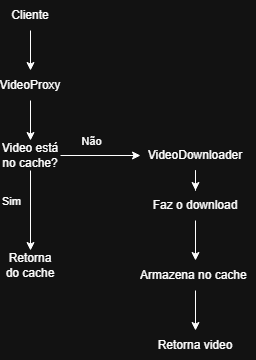

The diagram above was exported from draw.io. Its source (the exported page's mxGraphModel, read from the mxfile embedded in the PNG):
<mxGraphModel dx="1013" dy="391" grid="1" gridSize="10" guides="1" tooltips="1" connect="1" arrows="1" fold="1" page="1" pageScale="1" pageWidth="827" pageHeight="1169" math="0" shadow="0">
  <root>
    <mxCell id="0" />
    <mxCell id="1" parent="0" />
    <mxCell id="mGCJvW7JVgS1CG_rEndI-3" edge="1" parent="1" source="mGCJvW7JVgS1CG_rEndI-1" style="edgeStyle=orthogonalEdgeStyle;rounded=0;orthogonalLoop=1;jettySize=auto;html=1;exitX=0.5;exitY=1;exitDx=0;exitDy=0;entryX=0.5;entryY=0;entryDx=0;entryDy=0;" target="mGCJvW7JVgS1CG_rEndI-2">
      <mxGeometry relative="1" as="geometry" />
    </mxCell>
    <mxCell id="mGCJvW7JVgS1CG_rEndI-1" parent="1" style="text;html=1;whiteSpace=wrap;strokeColor=none;fillColor=none;align=center;verticalAlign=middle;rounded=0;" value="Cliente" vertex="1">
      <mxGeometry height="30" width="60" x="190" y="50" as="geometry" />
    </mxCell>
    <mxCell id="mGCJvW7JVgS1CG_rEndI-5" edge="1" parent="1" source="mGCJvW7JVgS1CG_rEndI-2" style="edgeStyle=orthogonalEdgeStyle;rounded=0;orthogonalLoop=1;jettySize=auto;html=1;" target="mGCJvW7JVgS1CG_rEndI-4" value="">
      <mxGeometry relative="1" as="geometry" />
    </mxCell>
    <mxCell id="mGCJvW7JVgS1CG_rEndI-2" parent="1" style="text;html=1;whiteSpace=wrap;strokeColor=none;fillColor=none;align=center;verticalAlign=middle;rounded=0;" value="VideoProxy" vertex="1">
      <mxGeometry height="30" width="60" x="190" y="120" as="geometry" />
    </mxCell>
    <mxCell id="mGCJvW7JVgS1CG_rEndI-7" edge="1" parent="1" source="mGCJvW7JVgS1CG_rEndI-4" style="edgeStyle=orthogonalEdgeStyle;rounded=0;orthogonalLoop=1;jettySize=auto;html=1;" target="mGCJvW7JVgS1CG_rEndI-6" value="">
      <mxGeometry relative="1" as="geometry" />
    </mxCell>
    <mxCell id="mGCJvW7JVgS1CG_rEndI-8" connectable="0" parent="mGCJvW7JVgS1CG_rEndI-7" style="edgeLabel;html=1;align=center;verticalAlign=middle;resizable=0;points=[];" value="Não" vertex="1">
      <mxGeometry relative="1" x="0.0333" y="2" as="geometry">
        <mxPoint x="-11" y="-13" as="offset" />
      </mxGeometry>
    </mxCell>
    <mxCell id="mGCJvW7JVgS1CG_rEndI-12" edge="1" parent="1" source="mGCJvW7JVgS1CG_rEndI-4" style="edgeStyle=orthogonalEdgeStyle;rounded=0;orthogonalLoop=1;jettySize=auto;html=1;" target="mGCJvW7JVgS1CG_rEndI-11" value="">
      <mxGeometry relative="1" as="geometry" />
    </mxCell>
    <mxCell id="mGCJvW7JVgS1CG_rEndI-14" connectable="0" parent="mGCJvW7JVgS1CG_rEndI-12" style="edgeLabel;html=1;align=center;verticalAlign=middle;resizable=0;points=[];" value="Sim" vertex="1">
      <mxGeometry relative="1" x="-0.0917" as="geometry">
        <mxPoint x="-20" y="-6" as="offset" />
      </mxGeometry>
    </mxCell>
    <mxCell id="mGCJvW7JVgS1CG_rEndI-4" parent="1" style="text;html=1;whiteSpace=wrap;strokeColor=none;fillColor=none;align=center;verticalAlign=middle;rounded=0;" value="Video está no cache?" vertex="1">
      <mxGeometry height="30" width="60" x="190" y="190" as="geometry" />
    </mxCell>
    <mxCell id="mGCJvW7JVgS1CG_rEndI-10" edge="1" parent="1" source="mGCJvW7JVgS1CG_rEndI-6" style="edgeStyle=orthogonalEdgeStyle;rounded=0;orthogonalLoop=1;jettySize=auto;html=1;" target="mGCJvW7JVgS1CG_rEndI-9" value="">
      <mxGeometry relative="1" as="geometry" />
    </mxCell>
    <mxCell id="mGCJvW7JVgS1CG_rEndI-6" parent="1" style="text;html=1;whiteSpace=wrap;strokeColor=none;fillColor=none;align=center;verticalAlign=middle;rounded=0;" value="VideoDownloader" vertex="1">
      <mxGeometry height="30" width="110" x="330" y="190" as="geometry" />
    </mxCell>
    <mxCell id="mGCJvW7JVgS1CG_rEndI-16" edge="1" parent="1" source="mGCJvW7JVgS1CG_rEndI-9" style="edgeStyle=orthogonalEdgeStyle;rounded=0;orthogonalLoop=1;jettySize=auto;html=1;" target="mGCJvW7JVgS1CG_rEndI-15" value="">
      <mxGeometry relative="1" as="geometry" />
    </mxCell>
    <mxCell id="mGCJvW7JVgS1CG_rEndI-9" parent="1" style="text;html=1;whiteSpace=wrap;strokeColor=none;fillColor=none;align=center;verticalAlign=middle;rounded=0;" value="Faz o download" vertex="1">
      <mxGeometry height="30" width="110" x="330" y="240" as="geometry" />
    </mxCell>
    <mxCell id="mGCJvW7JVgS1CG_rEndI-11" parent="1" style="text;html=1;whiteSpace=wrap;strokeColor=none;fillColor=none;align=center;verticalAlign=middle;rounded=0;" value="Retorna do cache" vertex="1">
      <mxGeometry height="30" width="60" x="190" y="300" as="geometry" />
    </mxCell>
    <mxCell id="mGCJvW7JVgS1CG_rEndI-18" edge="1" parent="1" source="mGCJvW7JVgS1CG_rEndI-15" style="edgeStyle=orthogonalEdgeStyle;rounded=0;orthogonalLoop=1;jettySize=auto;html=1;" target="mGCJvW7JVgS1CG_rEndI-17" value="">
      <mxGeometry relative="1" as="geometry" />
    </mxCell>
    <mxCell id="mGCJvW7JVgS1CG_rEndI-15" parent="1" style="text;html=1;whiteSpace=wrap;strokeColor=none;fillColor=none;align=center;verticalAlign=middle;rounded=0;" value="Armazena no cache&amp;nbsp;" vertex="1">
      <mxGeometry height="30" width="120" x="325" y="310" as="geometry" />
    </mxCell>
    <mxCell id="mGCJvW7JVgS1CG_rEndI-17" parent="1" style="text;html=1;whiteSpace=wrap;strokeColor=none;fillColor=none;align=center;verticalAlign=middle;rounded=0;" value="Retorna video" vertex="1">
      <mxGeometry height="30" width="110" x="330" y="380" as="geometry" />
    </mxCell>
  </root>
</mxGraphModel>